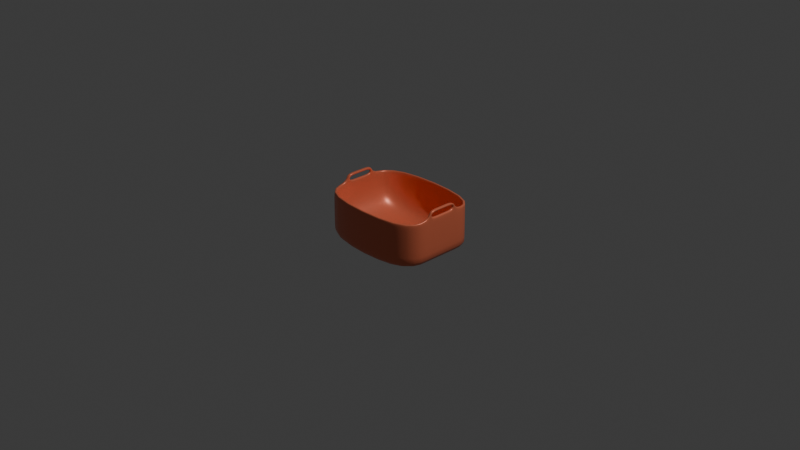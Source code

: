 # Source: plastic_basket.blend  (saved by Blender 4.0.36; exported with 4.5.12 LTS)
import bpy
from mathutils import Matrix  # noqa: F401  (used for matrix-valued properties, if any)

bpy.ops.wm.read_factory_settings(use_empty=True)
scene = bpy.context.scene
scene.name = 'Scene'

# ---- collections
col_collection = bpy.data.collections.new('Collection'); scene.collection.children.link(col_collection)

# ---- materials (node trees are filled in below, after node groups)
mat_panier = bpy.data.materials.new('Panier')
mat_panier.use_transparent_shadow = False

# ---- material node trees
mat_panier.use_nodes = True; mat_panier.node_tree.nodes.clear()
_N = mat_panier.node_tree.nodes; _L = mat_panier.node_tree.links
n0 = _N.new('ShaderNodeBsdfPrincipled'); n0.name = 'Principled BSDF'; n0.location = (10, 300)
n0.inputs[0].default_value = (0.8003, 0.1903, 0.09714, 1.0)
n0.inputs[1].default_value = 0.2073
n0.inputs[2].default_value = 0.3549
n0.inputs[3].default_value = 1.45
n1 = _N.new('ShaderNodeOutputMaterial'); n1.name = 'Material Output'; n1.location = (300, 300)
_L.new(n0.outputs[0], n1.inputs[0])
n1.is_active_output = True

# ---- world
world_world = bpy.data.worlds.new('World'); scene.world = world_world
world_world.use_nodes = True; world_world.node_tree.nodes.clear()
_N = world_world.node_tree.nodes; _L = world_world.node_tree.links
n0 = _N.new('ShaderNodeOutputWorld'); n0.name = 'World Output'; n0.location = (300, 300)
n1 = _N.new('ShaderNodeBackground'); n1.name = 'Background'; n1.location = (10, 300)
n1.inputs[0].default_value = (0.05088, 0.05088, 0.05088, 1.0)
_L.new(n1.outputs[0], n0.inputs[0])
n0.is_active_output = True
world_world.color = (0.05088, 0.05088, 0.05088)
world_world.use_sun_shadow = False
world_world.sun_shadow_jitter_overblur = 0.0

# ---- cameras
cam_camera = bpy.data.cameras.new('Camera')
cam_camera.clip_end = 100.0
cam_camera.ortho_scale = 7.314

# ---- lights
light_light = bpy.data.lights.new('Light', 'POINT')
light_light.transmission_factor = 0.0
light_light.use_soft_falloff = False
light_light.energy = 1000.0
light_light.shadow_soft_size = 0.1
light_light.shadow_maximum_resolution = 0.006
light_light.use_absolute_resolution = True

# ---- meshes
me_cube_011 = bpy.data.meshes.new('Cube.011')
me_cube_011.from_pydata([(-0.6506, -0.5472, -0.2632), (-0.6506, -0.5472, 0.2632), (-0.6506, 0.5472, -0.2632), (-0.6506, 0.5472, 0.2632), (0.6506, -0.5472, -0.2632), (0.6506, -0.5472, 0.2632), (0.6506, 0.5472, -0.2632), (0.6506, 0.5472, 0.2632), (-0.6218, 0.5231, -0.2361), (-0.6218, -0.5231, -0.2361), (-0.6218, -0.5231, 0.2632), (-0.6218, 0.5231, 0.2632), (0.6218, 0.5231, -0.2361), (0.6218, 0.5231, 0.2632), (0.6218, -0.5231, -0.2361), (0.6218, -0.5231, 0.2632), (-0.6506, 0.1824, -0.2632), (-0.6506, -0.1824, -0.2632), (-0.6506, -0.1621, 0.2835), (-0.6506, 0.1621, 0.2835), (0.6506, -0.1824, -0.2632), (0.6506, 0.1824, -0.2632), (0.6506, 0.1621, 0.2835), (0.6506, -0.1621, 0.2835), (-0.6218, 0.1744, -0.2361), (-0.6218, -0.1744, -0.2361), (-0.6218, -0.1541, 0.2835), (-0.6218, 0.1541, 0.2835), (0.6218, -0.1744, -0.2361), (0.6218, 0.1744, -0.2361), (0.6218, 0.1541, 0.2835), (0.6218, -0.1541, 0.2835), (-0.6506, -0.1621, 0.346), (-0.6506, 0.1621, 0.346), (0.6506, 0.1621, 0.346), (0.6506, -0.1621, 0.346), (-0.6218, -0.1541, 0.346), (-0.6218, 0.1541, 0.346), (0.6218, 0.1541, 0.346), (0.6218, -0.1541, 0.346), (-0.6506, -0.1824, 0.2632), (-0.6506, 0.1824, 0.2632), (0.6506, 0.1824, 0.2632), (0.6506, -0.1824, 0.2632), (-0.6218, -0.1744, 0.2632), (-0.6218, 0.1744, 0.2632), (0.6218, 0.1744, 0.2632), (0.6218, -0.1744, 0.2632), (-0.6506, -0.1824, 0.3663), (-0.6506, 0.1824, 0.3663), (0.6506, 0.1824, 0.3663), (0.6506, -0.1824, 0.3663), (-0.6218, -0.1744, 0.3663), (-0.6218, 0.1744, 0.3663), (0.6218, 0.1744, 0.3663), (0.6218, -0.1744, 0.3663), (-0.6506, -0.5472, -0.1703), (-0.6506, 0.5472, -0.1703), (0.6506, 0.5472, -0.1703), (0.6506, -0.5472, -0.1703), (0.6506, 0.1824, -0.1703), (0.6506, -0.1824, -0.1703), (-0.6506, -0.1824, -0.1703), (-0.6506, 0.1824, -0.1703), (0.6506, 0.0608, 0.3663), (0.6506, -0.0608, 0.3663), (0.6218, 0.05812, 0.3663), (0.6218, -0.05812, 0.3663), (0.6506, 0.05404, 0.346), (0.6506, -0.05404, 0.346), (0.6218, 0.05135, 0.346), (0.6218, -0.05135, 0.346), (-0.6506, -0.0608, 0.3663), (-0.6506, 0.0608, 0.3663), (-0.6218, -0.05812, 0.3663), (-0.6218, 0.05812, 0.3663), (-0.6506, -0.05404, 0.346), (-0.6506, 0.05404, 0.346), (-0.6218, -0.05135, 0.346), (-0.6218, 0.05135, 0.346), (-0.6506, 0.0608, -0.2632), (-0.6506, -0.0608, -0.2632), (-0.6506, -0.0608, 0.2632), (-0.6506, 0.0608, 0.2632), (0.6506, -0.0608, -0.2632), (0.6506, 0.0608, -0.2632), (0.6506, 0.0608, 0.2632), (0.6506, -0.0608, 0.2632), (-0.6218, 0.05812, -0.2361), (-0.6218, -0.05812, -0.2361), (-0.6218, -0.05812, 0.2632), (-0.6218, 0.05812, 0.2632), (0.6218, -0.05812, -0.2361), (0.6218, 0.05812, -0.2361), (0.6218, 0.05812, 0.2632), (0.6218, -0.05812, 0.2632), (-0.6506, -0.05404, 0.2835), (-0.6506, 0.05404, 0.2835), (0.6506, 0.05404, 0.2835), (0.6506, -0.05404, 0.2835), (-0.6218, -0.05135, 0.2835), (-0.6218, 0.05135, 0.2835), (0.6218, 0.05135, 0.2835), (0.6218, -0.05135, 0.2835), (-0.6506, 0.0608, -0.1703), (-0.6506, -0.0608, -0.1703), (0.6506, -0.0608, -0.1703), (0.6506, 0.0608, -0.1703), (0.641, 0.5392, 0.2632), (0.6314, 0.5311, 0.2632), (-0.6314, 0.5311, 0.2632), (-0.641, 0.5392, 0.2632), (0.641, -0.5392, 0.2632), (0.6314, -0.5311, 0.2632), (-0.6314, -0.5311, 0.2632), (-0.641, -0.5392, 0.2632), (-0.641, -0.1797, 0.2632), (-0.6314, -0.177, 0.2632), (-0.641, 0.1797, 0.2632), (-0.6314, 0.177, 0.2632), (0.641, 0.1797, 0.2632), (0.6314, 0.177, 0.2632), (0.641, -0.1797, 0.2632), (0.6314, -0.177, 0.2632), (-0.641, -0.1797, 0.3663), (-0.6314, -0.177, 0.3663), (-0.641, 0.1797, 0.3663), (-0.6314, 0.177, 0.3663), (0.641, 0.1797, 0.3663), (0.6314, 0.177, 0.3663), (0.641, -0.1797, 0.3663), (0.6314, -0.177, 0.3663), (0.641, 0.05991, 0.3663), (0.6314, 0.05902, 0.3663), (0.641, -0.05991, 0.3663), (0.6314, -0.05902, 0.3663), (-0.641, -0.05991, 0.3663), (-0.6314, -0.05902, 0.3663), (-0.641, 0.05991, 0.3663), (-0.6314, 0.05902, 0.3663)], [], [(63, 57, 3, 41), (57, 58, 7, 3), (61, 59, 5, 43), (59, 56, 1, 5), (17, 0, 4, 20), (24, 45, 11, 8), (8, 11, 13, 12), (28, 47, 15, 14), (14, 15, 10, 9), (25, 28, 14, 9), (110, 109, 13, 11), (123, 113, 15, 47), (119, 110, 11, 45), (113, 114, 10, 15), (114, 117, 44, 10), (68, 34, 38, 70), (109, 121, 46, 13), (120, 42, 50, 128), (8, 12, 29, 24), (89, 92, 28, 25), (12, 13, 46, 29), (92, 95, 47, 28), (9, 10, 44, 25), (88, 91, 45, 24), (2, 16, 21, 6), (81, 17, 20, 84), (58, 60, 42, 7), (106, 61, 43, 87), (56, 62, 40, 1), (104, 63, 41, 83), (139, 127, 53, 75), (135, 131, 55, 67), (116, 40, 48, 124), (35, 39, 31, 23), (123, 47, 55, 131), (119, 45, 53, 127), (98, 102, 30, 22), (22, 30, 38, 34), (96, 18, 40, 82), (98, 22, 42, 86), (101, 27, 45, 91), (103, 31, 47, 95), (77, 33, 49, 73), (69, 35, 51, 65), (78, 36, 52, 74), (70, 38, 54, 66), (22, 34, 50, 42), (38, 30, 46, 54), (35, 23, 43, 51), (18, 32, 48, 40), (36, 26, 44, 52), (33, 19, 41, 49), (31, 39, 55, 47), (27, 37, 53, 45), (33, 37, 27, 19), (96, 100, 26, 18), (18, 26, 36, 32), (76, 32, 36, 78), (80, 16, 63, 104), (0, 17, 62, 56), (84, 20, 61, 106), (6, 21, 60, 58), (4, 0, 56, 59), (20, 4, 59, 61), (2, 6, 58, 57), (16, 2, 57, 63), (39, 71, 67, 55), (71, 70, 66, 67), (34, 68, 64, 50), (68, 69, 65, 64), (129, 133, 66, 54), (133, 135, 67, 66), (35, 69, 71, 39), (69, 68, 70, 71), (33, 77, 79, 37), (77, 76, 78, 79), (37, 79, 75, 53), (79, 78, 74, 75), (32, 76, 72, 48), (76, 77, 73, 72), (125, 137, 74, 52), (137, 139, 75, 74), (21, 85, 107, 60), (85, 84, 106, 107), (17, 81, 105, 62), (81, 80, 104, 105), (19, 27, 101, 97), (97, 101, 100, 96), (30, 102, 94, 46), (102, 103, 95, 94), (26, 100, 90, 44), (100, 101, 91, 90), (23, 99, 87, 43), (99, 98, 86, 87), (19, 97, 83, 41), (97, 96, 82, 83), (23, 31, 103, 99), (99, 103, 102, 98), (62, 105, 82, 40), (105, 104, 83, 82), (60, 107, 86, 42), (107, 106, 87, 86), (16, 80, 85, 21), (80, 81, 84, 85), (25, 44, 90, 89), (89, 90, 91, 88), (29, 46, 94, 93), (93, 94, 95, 92), (24, 29, 93, 88), (88, 93, 92, 89), (72, 73, 138, 136), (136, 138, 139, 137), (48, 72, 136, 124), (124, 136, 137, 125), (64, 65, 134, 132), (132, 134, 135, 133), (50, 64, 132, 128), (128, 132, 133, 129), (41, 118, 126, 49), (118, 119, 127, 126), (43, 122, 130, 51), (122, 123, 131, 130), (44, 117, 125, 52), (117, 116, 124, 125), (65, 51, 130, 134), (134, 130, 131, 135), (73, 49, 126, 138), (138, 126, 127, 139), (46, 121, 129, 54), (121, 120, 128, 129), (7, 42, 120, 108), (108, 120, 121, 109), (1, 40, 116, 115), (115, 116, 117, 114), (5, 1, 115, 112), (112, 115, 114, 113), (41, 3, 111, 118), (118, 111, 110, 119), (43, 5, 112, 122), (122, 112, 113, 123), (3, 7, 108, 111), (111, 108, 109, 110)])
me_cube_011.polygons.foreach_set('use_smooth', [True] * 142)
_uv = me_cube_011.uv_layers.new(name='UVMap')
_uv.uv.foreach_set('vector', [0.4191, 0.1667, 0.4191, 0.25, 0.625, 0.25, 0.625, 0.1667, 0.4191, 0.25, 0.4191, 0.5, 0.625, 0.5, 0.625, 0.25, 0.4191, 0.6667, 0.4191, 0.75, 0.625, 0.75, 0.625, 0.6667, 0.4191, 0.75, 0.4191, 1.0, 0.625, 1.0, 0.625, 0.75, 0.125, 0.6667, 0.125, 0.75, 0.375, 0.75, 0.375, 0.6667, 0.375, 0.1667, 0.625, 0.1667, 0.625, 0.25, 0.375, 0.25, 0.375, 0.25, 0.625, 0.25, 0.625, 0.5, 0.375, 0.5, 0.375, 0.6667, 0.625, 0.6667, 0.625, 0.75, 0.375, 0.75, 0.375, 0.75, 0.625, 0.75, 0.625, 1.0, 0.375, 1.0, 0.125, 0.6667, 0.375, 0.6667, 0.375, 0.75, 0.125, 0.75, 0.625, 0.25, 0.625, 0.5, 0.625, 0.5, 0.625, 0.25, 0.625, 0.6667, 0.625, 0.75, 0.625, 0.75, 0.625, 0.6667, 0.625, 0.1667, 0.625, 0.25, 0.625, 0.25, 0.625, 0.1667, 0.625, 0.75, 0.625, 1.0, 0.625, 1.0, 0.625, 0.75, 0.625, 0.0, 0.625, 0.08333, 0.625, 0.08333, 0.625, 0.0, 0.625, 0.6127, 0.625, 0.588, 0.625, 0.5882, 0.625, 0.6127, 0.625, 0.5, 0.625, 0.5833, 0.625, 0.5833, 0.625, 0.5, 0.625, 0.5833, 0.625, 0.5833, 0.625, 0.5833, 0.625, 0.5833, 0.125, 0.5, 0.375, 0.5, 0.375, 0.5833, 0.125, 0.5833, 0.125, 0.6389, 0.375, 0.6389, 0.375, 0.6667, 0.125, 0.6667, 0.375, 0.5, 0.625, 0.5, 0.625, 0.5833, 0.375, 0.5833, 0.375, 0.6389, 0.625, 0.6389, 0.625, 0.6667, 0.375, 0.6667, 0.375, 0.0, 0.625, 0.0, 0.625, 0.08333, 0.375, 0.08333, 0.375, 0.1389, 0.625, 0.1389, 0.625, 0.1667, 0.375, 0.1667, 0.125, 0.5, 0.125, 0.5833, 0.375, 0.5833, 0.375, 0.5, 0.125, 0.6389, 0.125, 0.6667, 0.375, 0.6667, 0.375, 0.6389, 0.4191, 0.5, 0.4191, 0.5833, 0.625, 0.5833, 0.625, 0.5, 0.4191, 0.6389, 0.4191, 0.6667, 0.625, 0.6667, 0.625, 0.6389, 0.4191, 0.0, 0.4191, 0.08333, 0.625, 0.08333, 0.625, 0.0, 0.4191, 0.1389, 0.4191, 0.1667, 0.625, 0.1667, 0.625, 0.1389, 0.625, 0.1389, 0.625, 0.1667, 0.625, 0.1667, 0.625, 0.1389, 0.625, 0.6389, 0.625, 0.6667, 0.625, 0.6667, 0.625, 0.6389, 0.625, 0.08333, 0.625, 0.08333, 0.625, 0.08333, 0.625, 0.08333, 0.625, 0.662, 0.625, 0.6618, 0.625, 0.6618, 0.625, 0.662, 0.625, 0.6667, 0.625, 0.6667, 0.625, 0.6667, 0.625, 0.6667, 0.625, 0.1667, 0.625, 0.1667, 0.625, 0.1667, 0.625, 0.1667, 0.625, 0.6127, 0.625, 0.6127, 0.625, 0.5882, 0.625, 0.588, 0.625, 0.588, 0.625, 0.5882, 0.625, 0.5882, 0.625, 0.588, 0.625, 0.1127, 0.625, 0.08797, 0.625, 0.08333, 0.625, 0.1111, 0.625, 0.6127, 0.625, 0.588, 0.625, 0.5833, 0.625, 0.6111, 0.625, 0.1373, 0.625, 0.1618, 0.625, 0.1667, 0.625, 0.1389, 0.625, 0.6373, 0.625, 0.6618, 0.625, 0.6667, 0.625, 0.6389, 0.625, 0.1373, 0.625, 0.162, 0.625, 0.1667, 0.625, 0.1389, 0.625, 0.6373, 0.625, 0.662, 0.625, 0.6667, 0.625, 0.6389, 0.625, 0.1127, 0.625, 0.08818, 0.625, 0.08333, 0.625, 0.1111, 0.625, 0.6127, 0.625, 0.5882, 0.625, 0.5833, 0.625, 0.6111, 0.625, 0.588, 0.625, 0.588, 0.625, 0.5833, 0.625, 0.5833, 0.625, 0.5882, 0.625, 0.5882, 0.625, 0.5833, 0.625, 0.5833, 0.625, 0.662, 0.625, 0.662, 0.625, 0.6667, 0.625, 0.6667, 0.625, 0.08797, 0.625, 0.08797, 0.625, 0.08333, 0.625, 0.08333, 0.625, 0.08818, 0.625, 0.08818, 0.625, 0.08333, 0.625, 0.08333, 0.625, 0.162, 0.625, 0.162, 0.625, 0.1667, 0.625, 0.1667, 0.625, 0.6618, 0.625, 0.6618, 0.625, 0.6667, 0.625, 0.6667, 0.625, 0.1618, 0.625, 0.1618, 0.625, 0.1667, 0.625, 0.1667, 0.625, 0.162, 0.625, 0.1618, 0.625, 0.1618, 0.625, 0.162, 0.625, 0.1127, 0.625, 0.1127, 0.625, 0.08818, 0.625, 0.08797, 0.625, 0.08797, 0.625, 0.08818, 0.625, 0.08818, 0.625, 0.08797, 0.625, 0.1127, 0.625, 0.08797, 0.625, 0.08818, 0.625, 0.1127, 0.375, 0.1389, 0.375, 0.1667, 0.4191, 0.1667, 0.4191, 0.1389, 0.375, 0.0, 0.375, 0.08333, 0.4191, 0.08333, 0.4191, 0.0, 0.375, 0.6389, 0.375, 0.6667, 0.4191, 0.6667, 0.4191, 0.6389, 0.375, 0.5, 0.375, 0.5833, 0.4191, 0.5833, 0.4191, 0.5, 0.375, 0.75, 0.375, 1.0, 0.4191, 1.0, 0.4191, 0.75, 0.375, 0.6667, 0.375, 0.75, 0.4191, 0.75, 0.4191, 0.6667, 0.375, 0.25, 0.375, 0.5, 0.4191, 0.5, 0.4191, 0.25, 0.375, 0.1667, 0.375, 0.25, 0.4191, 0.25, 0.4191, 0.1667, 0.625, 0.6618, 0.625, 0.6373, 0.625, 0.6389, 0.625, 0.6667, 0.625, 0.6373, 0.625, 0.6127, 0.625, 0.6111, 0.625, 0.6389, 0.625, 0.588, 0.625, 0.6127, 0.625, 0.6111, 0.625, 0.5833, 0.625, 0.6127, 0.625, 0.6373, 0.625, 0.6389, 0.625, 0.6111, 0.625, 0.5833, 0.625, 0.6111, 0.625, 0.6111, 0.625, 0.5833, 0.625, 0.6111, 0.625, 0.6389, 0.625, 0.6389, 0.625, 0.6111, 0.625, 0.662, 0.625, 0.6373, 0.625, 0.6373, 0.625, 0.6618, 0.625, 0.6373, 0.625, 0.6127, 0.625, 0.6127, 0.625, 0.6373, 0.625, 0.162, 0.625, 0.1373, 0.625, 0.1373, 0.625, 0.1618, 0.625, 0.1373, 0.625, 0.1127, 0.625, 0.1127, 0.625, 0.1373, 0.625, 0.1618, 0.625, 0.1373, 0.625, 0.1389, 0.625, 0.1667, 0.625, 0.1373, 0.625, 0.1127, 0.625, 0.1111, 0.625, 0.1389, 0.625, 0.08797, 0.625, 0.1127, 0.625, 0.1111, 0.625, 0.08333, 0.625, 0.1127, 0.625, 0.1373, 0.625, 0.1389, 0.625, 0.1111, 0.625, 0.08333, 0.625, 0.1111, 0.625, 0.1111, 0.625, 0.08333, 0.625, 0.1111, 0.625, 0.1389, 0.625, 0.1389, 0.625, 0.1111, 0.375, 0.5833, 0.375, 0.6111, 0.4191, 0.6111, 0.4191, 0.5833, 0.375, 0.6111, 0.375, 0.6389, 0.4191, 0.6389, 0.4191, 0.6111, 0.375, 0.08333, 0.375, 0.1111, 0.4191, 0.1111, 0.4191, 0.08333, 0.375, 0.1111, 0.375, 0.1389, 0.4191, 0.1389, 0.4191, 0.1111, 0.625, 0.162, 0.625, 0.1618, 0.625, 0.1373, 0.625, 0.1373, 0.625, 0.1373, 0.625, 0.1373, 0.625, 0.1127, 0.625, 0.1127, 0.625, 0.5882, 0.625, 0.6127, 0.625, 0.6111, 0.625, 0.5833, 0.625, 0.6127, 0.625, 0.6373, 0.625, 0.6389, 0.625, 0.6111, 0.625, 0.08818, 0.625, 0.1127, 0.625, 0.1111, 0.625, 0.08333, 0.625, 0.1127, 0.625, 0.1373, 0.625, 0.1389, 0.625, 0.1111, 0.625, 0.662, 0.625, 0.6373, 0.625, 0.6389, 0.625, 0.6667, 0.625, 0.6373, 0.625, 0.6127, 0.625, 0.6111, 0.625, 0.6389, 0.625, 0.162, 0.625, 0.1373, 0.625, 0.1389, 0.625, 0.1667, 0.625, 0.1373, 0.625, 0.1127, 0.625, 0.1111, 0.625, 0.1389, 0.625, 0.662, 0.625, 0.6618, 0.625, 0.6373, 0.625, 0.6373, 0.625, 0.6373, 0.625, 0.6373, 0.625, 0.6127, 0.625, 0.6127, 0.4191, 0.08333, 0.4191, 0.1111, 0.625, 0.1111, 0.625, 0.08333, 0.4191, 0.1111, 0.4191, 0.1389, 0.625, 0.1389, 0.625, 0.1111, 0.4191, 0.5833, 0.4191, 0.6111, 0.625, 0.6111, 0.625, 0.5833, 0.4191, 0.6111, 0.4191, 0.6389, 0.625, 0.6389, 0.625, 0.6111, 0.125, 0.5833, 0.125, 0.6111, 0.375, 0.6111, 0.375, 0.5833, 0.125, 0.6111, 0.125, 0.6389, 0.375, 0.6389, 0.375, 0.6111, 0.375, 0.08333, 0.625, 0.08333, 0.625, 0.1111, 0.375, 0.1111, 0.375, 0.1111, 0.625, 0.1111, 0.625, 0.1389, 0.375, 0.1389, 0.375, 0.5833, 0.625, 0.5833, 0.625, 0.6111, 0.375, 0.6111, 0.375, 0.6111, 0.625, 0.6111, 0.625, 0.6389, 0.375, 0.6389, 0.125, 0.5833, 0.375, 0.5833, 0.375, 0.6111, 0.125, 0.6111, 0.125, 0.6111, 0.375, 0.6111, 0.375, 0.6389, 0.125, 0.6389, 0.625, 0.1111, 0.625, 0.1389, 0.625, 0.1389, 0.625, 0.1111, 0.625, 0.1111, 0.625, 0.1389, 0.625, 0.1389, 0.625, 0.1111, 0.625, 0.08333, 0.625, 0.1111, 0.625, 0.1111, 0.625, 0.08333, 0.625, 0.08333, 0.625, 0.1111, 0.625, 0.1111, 0.625, 0.08333, 0.625, 0.6111, 0.625, 0.6389, 0.625, 0.6389, 0.625, 0.6111, 0.625, 0.6111, 0.625, 0.6389, 0.625, 0.6389, 0.625, 0.6111, 0.625, 0.5833, 0.625, 0.6111, 0.625, 0.6111, 0.625, 0.5833, 0.625, 0.5833, 0.625, 0.6111, 0.625, 0.6111, 0.625, 0.5833, 0.625, 0.1667, 0.625, 0.1667, 0.625, 0.1667, 0.625, 0.1667, 0.625, 0.1667, 0.625, 0.1667, 0.625, 0.1667, 0.625, 0.1667, 0.625, 0.6667, 0.625, 0.6667, 0.625, 0.6667, 0.625, 0.6667, 0.625, 0.6667, 0.625, 0.6667, 0.625, 0.6667, 0.625, 0.6667, 0.625, 0.08333, 0.625, 0.08333, 0.625, 0.08333, 0.625, 0.08333, 0.625, 0.08333, 0.625, 0.08333, 0.625, 0.08333, 0.625, 0.08333, 0.625, 0.6389, 0.625, 0.6667, 0.625, 0.6667, 0.625, 0.6389, 0.625, 0.6389, 0.625, 0.6667, 0.625, 0.6667, 0.625, 0.6389, 0.625, 0.1389, 0.625, 0.1667, 0.625, 0.1667, 0.625, 0.1389, 0.625, 0.1389, 0.625, 0.1667, 0.625, 0.1667, 0.625, 0.1389, 0.625, 0.5833, 0.625, 0.5833, 0.625, 0.5833, 0.625, 0.5833, 0.625, 0.5833, 0.625, 0.5833, 0.625, 0.5833, 0.625, 0.5833, 0.625, 0.5, 0.625, 0.5833, 0.625, 0.5833, 0.625, 0.5, 0.625, 0.5, 0.625, 0.5833, 0.625, 0.5833, 0.625, 0.5, 0.625, 0.0, 0.625, 0.08333, 0.625, 0.08333, 0.625, 0.0, 0.625, 0.0, 0.625, 0.08333, 0.625, 0.08333, 0.625, 0.0, 0.625, 0.75, 0.625, 1.0, 0.625, 1.0, 0.625, 0.75, 0.625, 0.75, 0.625, 1.0, 0.625, 1.0, 0.625, 0.75, 0.625, 0.1667, 0.625, 0.25, 0.625, 0.25, 0.625, 0.1667, 0.625, 0.1667, 0.625, 0.25, 0.625, 0.25, 0.625, 0.1667, 0.625, 0.6667, 0.625, 0.75, 0.625, 0.75, 0.625, 0.6667, 0.625, 0.6667, 0.625, 0.75, 0.625, 0.75, 0.625, 0.6667, 0.625, 0.25, 0.625, 0.5, 0.625, 0.5, 0.625, 0.25, 0.625, 0.25, 0.625, 0.5, 0.625, 0.5, 0.625, 0.25])
me_cube_011.materials.append(mat_panier)
me_cube_011.update()

# ---- objects
ob_light = bpy.data.objects.new('Light', light_light)
ob_camera = bpy.data.objects.new('Camera', cam_camera)
ob_cube_002 = bpy.data.objects.new('Cube.002', me_cube_011)

# ---- transforms, parenting, visibility, modifiers, constraints
ob_light.location = (4.076, 1.005, 5.904)
ob_light.rotation_euler = (0.6503, 0.05522, 1.866)
ob_light.lock_rotations_4d = False
ob_light.empty_display_type = 'ARROWS'
ob_light.color = (0.0, 0.0, 0.0, 0.0)
ob_light.lineart.crease_threshold = 0.0
ob_camera.location = (7.359, -6.926, 4.958)
ob_camera.rotation_euler = (1.109, 0.0, 0.8149)
ob_camera.lock_rotations_4d = False
ob_camera.empty_display_type = 'ARROWS'
ob_camera.color = (0.0, 0.0, 0.0, 0.0)
ob_camera.display_type = 'WIRE'
ob_camera.lineart.crease_threshold = 0.0
ob_cube_002.location = (0.0, 0.0, 0.0)
ob_cube_002.scale = (0.9405, 0.9405, 0.9405)
_m = ob_cube_002.modifiers.new('Subdivision', 'SUBSURF')
_m.levels = 2
_m = ob_cube_002.modifiers.new('Solidify', 'SOLIDIFY')
_m.thickness = 0.003

# ---- collection membership
col_collection.objects.link(ob_light)
col_collection.objects.link(ob_camera)
col_collection.objects.link(ob_cube_002)

# ---- scene / render settings (as saved in the file)
scene.camera = ob_camera
scene.frame_start = 1; scene.frame_end = 250; scene.frame_set(1)
scene.render.engine = 'BLENDER_EEVEE_NEXT'
scene.cycles.sampling_pattern = 'TABULATED_SOBOL'
bpy.context.view_layer.update()
